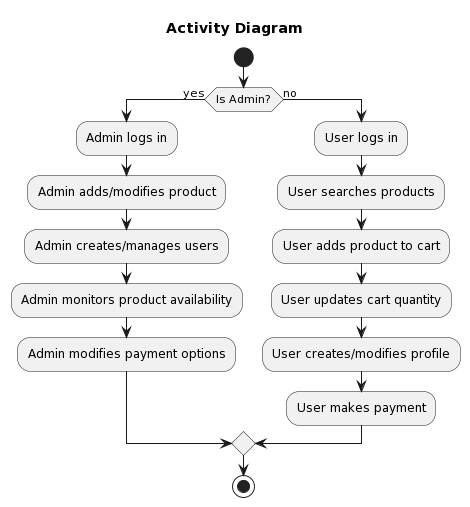

The diagram above was rendered by PlantUML. Its source (embedded in the PNG):
@startuml
title Activity Diagram

start

if (Is Admin?) then (yes)
  :Admin logs in;
  :Admin adds/modifies product;
  :Admin creates/manages users;
  :Admin monitors product availability;
  :Admin modifies payment options;
else (no)
  :User logs in;
  :User searches products;
  :User adds product to cart;
  :User updates cart quantity;
  :User creates/modifies profile;
  :User makes payment;
endif

stop
@enduml